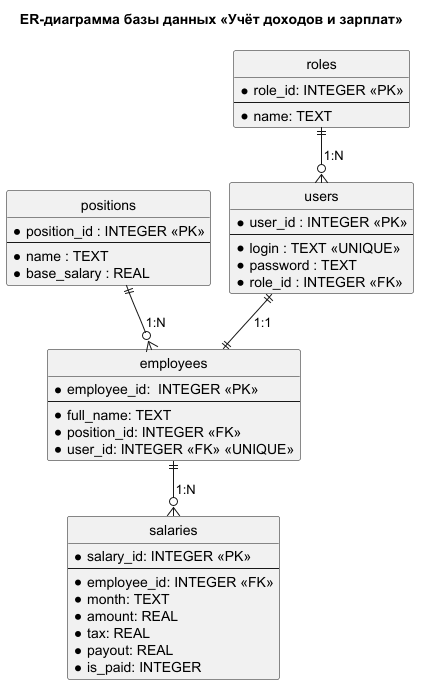

The diagram above was rendered by PlantUML. Its source (embedded in the PNG):
@startuml
!pragma layout smetana
hide circle
skinparam linetype ortho
title ER-диаграмма базы данных «Учёт доходов и зарплат»
entity "positions" as positions {
  * position_id : INTEGER <<PK>>
  --
  * name : TEXT
  * base_salary : REAL
}
entity "users" as users {
  * user_id : INTEGER <<PK>>
  --
  * login : TEXT <<UNIQUE>>
  * password : TEXT
  * role_id : INTEGER <<FK>>
}
entity "employees" as employees {
* employee_id:  INTEGER <<PK>>
--
* full_name: TEXT
* position_id: INTEGER <<FK>>
* user_id: INTEGER <<FK>> <<UNIQUE>>
}

entity "roles" as roles {
* role_id: INTEGER <<PK>>
--
* name: TEXT
}
entity "salaries" as salaries {
* salary_id: INTEGER <<PK>>
--
* employee_id: INTEGER <<FK>>
* month: TEXT
* amount: REAL
* tax: REAL
* payout: REAL
* is_paid: INTEGER
}
roles ||--o{ users : "1:N"
positions ||--o{ employees : "1:N"
users ||--|| employees : "1:1"
employees ||--o{ salaries : "1:N"

@enduml